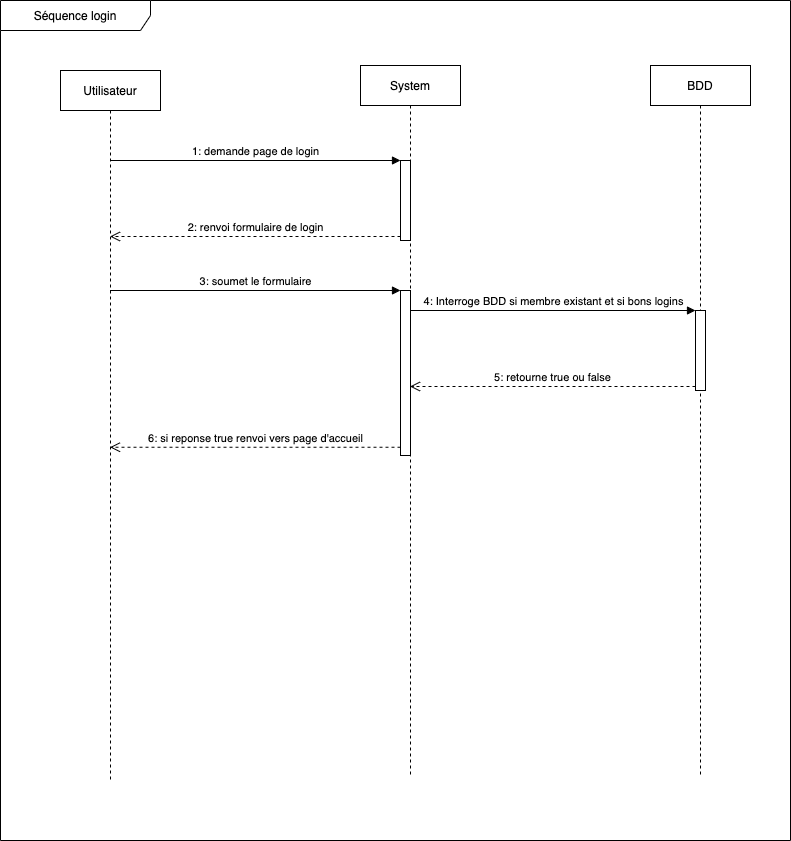

The diagram above was exported from draw.io. Its source (the exported page's mxGraphModel, read from the mxfile embedded in the PNG):
<mxGraphModel dx="946" dy="597" grid="1" gridSize="10" guides="1" tooltips="1" connect="1" arrows="1" fold="1" page="1" pageScale="1" pageWidth="827" pageHeight="1169" math="0" shadow="0">
  <root>
    <mxCell id="0" />
    <mxCell id="1" parent="0" />
    <mxCell id="3DILKzbJpcM4jfE6WKB--1" value="Séquence login" style="shape=umlFrame;whiteSpace=wrap;html=1;width=150;height=30;" vertex="1" parent="1">
      <mxGeometry x="20" y="20" width="790" height="840" as="geometry" />
    </mxCell>
    <mxCell id="3DILKzbJpcM4jfE6WKB--2" value="Utilisateur" style="shape=umlLifeline;perimeter=lifelinePerimeter;whiteSpace=wrap;html=1;container=1;collapsible=0;recursiveResize=0;outlineConnect=0;" vertex="1" parent="1">
      <mxGeometry x="80" y="90" width="100" height="710" as="geometry" />
    </mxCell>
    <mxCell id="3DILKzbJpcM4jfE6WKB--3" value="System" style="shape=umlLifeline;perimeter=lifelinePerimeter;whiteSpace=wrap;html=1;container=1;collapsible=0;recursiveResize=0;outlineConnect=0;" vertex="1" parent="1">
      <mxGeometry x="380" y="85" width="100" height="710" as="geometry" />
    </mxCell>
    <mxCell id="3DILKzbJpcM4jfE6WKB--5" value="" style="html=1;points=[];perimeter=orthogonalPerimeter;" vertex="1" parent="3DILKzbJpcM4jfE6WKB--3">
      <mxGeometry x="40" y="95" width="10" height="80" as="geometry" />
    </mxCell>
    <mxCell id="3DILKzbJpcM4jfE6WKB--9" value="" style="html=1;points=[];perimeter=orthogonalPerimeter;" vertex="1" parent="3DILKzbJpcM4jfE6WKB--3">
      <mxGeometry x="40" y="225" width="10" height="165" as="geometry" />
    </mxCell>
    <mxCell id="3DILKzbJpcM4jfE6WKB--4" value="BDD" style="shape=umlLifeline;perimeter=lifelinePerimeter;whiteSpace=wrap;html=1;container=1;collapsible=0;recursiveResize=0;outlineConnect=0;" vertex="1" parent="1">
      <mxGeometry x="670" y="85" width="100" height="710" as="geometry" />
    </mxCell>
    <mxCell id="3DILKzbJpcM4jfE6WKB--12" value="" style="html=1;points=[];perimeter=orthogonalPerimeter;" vertex="1" parent="3DILKzbJpcM4jfE6WKB--4">
      <mxGeometry x="45" y="245" width="10" height="80" as="geometry" />
    </mxCell>
    <mxCell id="3DILKzbJpcM4jfE6WKB--6" value="1: demande page de login" style="html=1;verticalAlign=bottom;endArrow=block;entryX=0;entryY=0;" edge="1" target="3DILKzbJpcM4jfE6WKB--5" parent="1" source="3DILKzbJpcM4jfE6WKB--2">
      <mxGeometry relative="1" as="geometry">
        <mxPoint x="350" y="180" as="sourcePoint" />
      </mxGeometry>
    </mxCell>
    <mxCell id="3DILKzbJpcM4jfE6WKB--7" value="2: renvoi formulaire de login" style="html=1;verticalAlign=bottom;endArrow=open;dashed=1;endSize=8;exitX=0;exitY=0.95;" edge="1" source="3DILKzbJpcM4jfE6WKB--5" parent="1" target="3DILKzbJpcM4jfE6WKB--2">
      <mxGeometry relative="1" as="geometry">
        <mxPoint x="350" y="256" as="targetPoint" />
      </mxGeometry>
    </mxCell>
    <mxCell id="3DILKzbJpcM4jfE6WKB--10" value="3: soumet le formulaire" style="html=1;verticalAlign=bottom;endArrow=block;entryX=0;entryY=0;" edge="1" target="3DILKzbJpcM4jfE6WKB--9" parent="1" source="3DILKzbJpcM4jfE6WKB--2">
      <mxGeometry relative="1" as="geometry">
        <mxPoint x="350" y="310" as="sourcePoint" />
      </mxGeometry>
    </mxCell>
    <mxCell id="3DILKzbJpcM4jfE6WKB--13" value="4: Interroge BDD si membre existant et si bons logins" style="html=1;verticalAlign=bottom;endArrow=block;entryX=0;entryY=0;" edge="1" target="3DILKzbJpcM4jfE6WKB--12" parent="1" source="3DILKzbJpcM4jfE6WKB--3">
      <mxGeometry relative="1" as="geometry">
        <mxPoint x="645" y="330" as="sourcePoint" />
      </mxGeometry>
    </mxCell>
    <mxCell id="3DILKzbJpcM4jfE6WKB--14" value="5: retourne true ou false" style="html=1;verticalAlign=bottom;endArrow=open;dashed=1;endSize=8;exitX=0;exitY=0.95;" edge="1" source="3DILKzbJpcM4jfE6WKB--12" parent="1" target="3DILKzbJpcM4jfE6WKB--3">
      <mxGeometry relative="1" as="geometry">
        <mxPoint x="645" y="406" as="targetPoint" />
      </mxGeometry>
    </mxCell>
    <mxCell id="3DILKzbJpcM4jfE6WKB--11" value="6: si reponse true renvoi vers page d'accueil" style="html=1;verticalAlign=bottom;endArrow=open;dashed=1;endSize=8;exitX=0;exitY=0.95;" edge="1" source="3DILKzbJpcM4jfE6WKB--9" parent="1" target="3DILKzbJpcM4jfE6WKB--2">
      <mxGeometry relative="1" as="geometry">
        <mxPoint x="350" y="386" as="targetPoint" />
      </mxGeometry>
    </mxCell>
  </root>
</mxGraphModel>